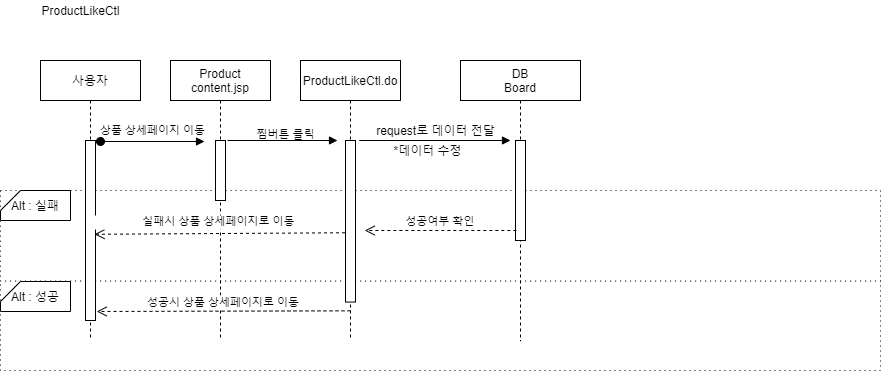

The diagram above was exported from draw.io. Its source (the exported page's mxGraphModel, read from the mxfile embedded in the PNG):
<mxGraphModel dx="1038" dy="491" grid="1" gridSize="10" guides="1" tooltips="1" connect="1" arrows="1" fold="1" page="1" pageScale="1" pageWidth="850" pageHeight="1100" math="0" shadow="0">
  <root>
    <mxCell id="Mqf69Qwjm2CV4h49K_su-0" />
    <mxCell id="Mqf69Qwjm2CV4h49K_su-1" parent="Mqf69Qwjm2CV4h49K_su-0" />
    <mxCell id="Mqf69Qwjm2CV4h49K_su-2" value="" style="rounded=0;whiteSpace=wrap;html=1;dashed=1;dashPattern=1 4;" parent="Mqf69Qwjm2CV4h49K_su-1" vertex="1">
      <mxGeometry x="20" y="300" width="880" height="90" as="geometry" />
    </mxCell>
    <mxCell id="Mqf69Qwjm2CV4h49K_su-3" value="" style="rounded=0;whiteSpace=wrap;html=1;dashed=1;dashPattern=1 4;" parent="Mqf69Qwjm2CV4h49K_su-1" vertex="1">
      <mxGeometry x="20" y="210" width="880" height="90.57" as="geometry" />
    </mxCell>
    <mxCell id="Mqf69Qwjm2CV4h49K_su-4" value="사용자" style="shape=umlLifeline;perimeter=lifelinePerimeter;container=1;collapsible=0;recursiveResize=0;rounded=0;shadow=0;strokeWidth=1;" parent="Mqf69Qwjm2CV4h49K_su-1" vertex="1">
      <mxGeometry x="60" y="80" width="100" height="280" as="geometry" />
    </mxCell>
    <mxCell id="Mqf69Qwjm2CV4h49K_su-5" value="" style="points=[];perimeter=orthogonalPerimeter;rounded=0;shadow=0;strokeWidth=1;" parent="Mqf69Qwjm2CV4h49K_su-4" vertex="1">
      <mxGeometry x="45" y="80" width="10" height="180" as="geometry" />
    </mxCell>
    <mxCell id="Mqf69Qwjm2CV4h49K_su-6" value="DB&#10;Board" style="shape=umlLifeline;perimeter=lifelinePerimeter;container=1;collapsible=0;recursiveResize=0;rounded=0;shadow=0;strokeWidth=1;" parent="Mqf69Qwjm2CV4h49K_su-1" vertex="1">
      <mxGeometry x="480" y="80" width="120" height="280.57" as="geometry" />
    </mxCell>
    <mxCell id="Mqf69Qwjm2CV4h49K_su-7" value="" style="points=[];perimeter=orthogonalPerimeter;rounded=0;shadow=0;strokeWidth=1;" parent="Mqf69Qwjm2CV4h49K_su-6" vertex="1">
      <mxGeometry x="55" y="80" width="10" height="100" as="geometry" />
    </mxCell>
    <mxCell id="Mqf69Qwjm2CV4h49K_su-8" value="Alt : 성공" style="shape=card;whiteSpace=wrap;html=1;size=20;rotation=0;" parent="Mqf69Qwjm2CV4h49K_su-1" vertex="1">
      <mxGeometry x="20" y="301" width="70" height="30" as="geometry" />
    </mxCell>
    <mxCell id="Mqf69Qwjm2CV4h49K_su-9" value="Alt : 실패" style="shape=card;whiteSpace=wrap;html=1;size=20;rotation=0;" parent="Mqf69Qwjm2CV4h49K_su-1" vertex="1">
      <mxGeometry x="20" y="210" width="70" height="30" as="geometry" />
    </mxCell>
    <mxCell id="Mqf69Qwjm2CV4h49K_su-10" value="" style="verticalAlign=bottom;startArrow=oval;endArrow=block;startSize=8;shadow=0;strokeWidth=1;" parent="Mqf69Qwjm2CV4h49K_su-1" edge="1">
      <mxGeometry relative="1" as="geometry">
        <mxPoint x="120" y="161" as="sourcePoint" />
        <mxPoint x="224" y="161" as="targetPoint" />
      </mxGeometry>
    </mxCell>
    <mxCell id="Mqf69Qwjm2CV4h49K_su-11" value="ProductLikeCtl" style="text;html=1;align=center;verticalAlign=middle;resizable=0;points=[];autosize=1;" parent="Mqf69Qwjm2CV4h49K_su-1" vertex="1">
      <mxGeometry x="55" y="20" width="90" height="20" as="geometry" />
    </mxCell>
    <mxCell id="Mqf69Qwjm2CV4h49K_su-12" value="상품 상세페이지 이동" style="edgeLabel;html=1;align=center;verticalAlign=middle;resizable=0;points=[];" parent="Mqf69Qwjm2CV4h49K_su-1" vertex="1" connectable="0">
      <mxGeometry x="170" y="150.00000000000006" as="geometry">
        <mxPoint x="1" y="-1" as="offset" />
      </mxGeometry>
    </mxCell>
    <mxCell id="Mqf69Qwjm2CV4h49K_su-14" value="Product&#10;content.jsp" style="shape=umlLifeline;perimeter=lifelinePerimeter;container=1;collapsible=0;recursiveResize=0;rounded=0;shadow=0;strokeWidth=1;" parent="Mqf69Qwjm2CV4h49K_su-1" vertex="1">
      <mxGeometry x="190" y="80" width="100" height="280" as="geometry" />
    </mxCell>
    <mxCell id="Mqf69Qwjm2CV4h49K_su-15" value="" style="points=[];perimeter=orthogonalPerimeter;rounded=0;shadow=0;strokeWidth=1;" parent="Mqf69Qwjm2CV4h49K_su-14" vertex="1">
      <mxGeometry x="45" y="80" width="10" height="60" as="geometry" />
    </mxCell>
    <mxCell id="Mqf69Qwjm2CV4h49K_su-16" value="찜버튼 클릭" style="edgeLabel;html=1;align=center;verticalAlign=middle;resizable=0;points=[];" parent="Mqf69Qwjm2CV4h49K_su-1" vertex="1" connectable="0">
      <mxGeometry x="185" y="164.00000000000006" as="geometry">
        <mxPoint x="119" y="-11" as="offset" />
      </mxGeometry>
    </mxCell>
    <mxCell id="Mqf69Qwjm2CV4h49K_su-17" value="" style="verticalAlign=bottom;endArrow=block;shadow=0;strokeWidth=1;" parent="Mqf69Qwjm2CV4h49K_su-1" edge="1">
      <mxGeometry relative="1" as="geometry">
        <mxPoint x="247" y="160.00000000000017" as="sourcePoint" />
        <mxPoint x="357" y="160" as="targetPoint" />
      </mxGeometry>
    </mxCell>
    <mxCell id="Mqf69Qwjm2CV4h49K_su-18" value="ProductLikeCtl.do" style="shape=umlLifeline;perimeter=lifelinePerimeter;container=1;collapsible=0;recursiveResize=0;rounded=0;shadow=0;strokeWidth=1;" parent="Mqf69Qwjm2CV4h49K_su-1" vertex="1">
      <mxGeometry x="320" y="80" width="100" height="280" as="geometry" />
    </mxCell>
    <mxCell id="Mqf69Qwjm2CV4h49K_su-19" value="" style="points=[];perimeter=orthogonalPerimeter;rounded=0;shadow=0;strokeWidth=1;" parent="Mqf69Qwjm2CV4h49K_su-18" vertex="1">
      <mxGeometry x="45" y="80" width="10" height="161.57" as="geometry" />
    </mxCell>
    <mxCell id="Mqf69Qwjm2CV4h49K_su-20" value="                 실패시 상품 상세페이지로 이동" style="verticalAlign=bottom;endArrow=open;dashed=1;endSize=8;shadow=0;strokeWidth=1;entryX=0.9;entryY=0.521;entryDx=0;entryDy=0;entryPerimeter=0;exitX=-0.052;exitY=0.571;exitDx=0;exitDy=0;exitPerimeter=0;" parent="Mqf69Qwjm2CV4h49K_su-1" source="Mqf69Qwjm2CV4h49K_su-19" target="Mqf69Qwjm2CV4h49K_su-5" edge="1">
      <mxGeometry x="0.2111" y="-3" relative="1" as="geometry">
        <mxPoint x="114" y="260" as="targetPoint" />
        <mxPoint x="360" y="255" as="sourcePoint" />
        <mxPoint as="offset" />
      </mxGeometry>
    </mxCell>
    <mxCell id="Mqf69Qwjm2CV4h49K_su-21" value="성공시 상품 상세페이지로 이동" style="verticalAlign=bottom;endArrow=open;dashed=1;endSize=8;shadow=0;strokeWidth=1;entryX=0.9;entryY=0.636;entryDx=0;entryDy=0;entryPerimeter=0;exitX=0.5;exitY=0.894;exitDx=0;exitDy=0;exitPerimeter=0;" parent="Mqf69Qwjm2CV4h49K_su-1" source="Mqf69Qwjm2CV4h49K_su-18" edge="1">
      <mxGeometry relative="1" as="geometry">
        <mxPoint x="116.17" y="331" as="targetPoint" />
        <mxPoint x="663.82" y="327.65999999999997" as="sourcePoint" />
      </mxGeometry>
    </mxCell>
    <mxCell id="Mqf69Qwjm2CV4h49K_su-22" value="" style="group" parent="Mqf69Qwjm2CV4h49K_su-1" vertex="1" connectable="0">
      <mxGeometry x="365" y="140" width="165" height="40" as="geometry" />
    </mxCell>
    <mxCell id="Mqf69Qwjm2CV4h49K_su-23" value="*데이터 수정" style="text;html=1;strokeColor=none;fillColor=none;align=center;verticalAlign=middle;whiteSpace=wrap;rounded=0;" parent="Mqf69Qwjm2CV4h49K_su-22" vertex="1">
      <mxGeometry y="20" width="165" height="20" as="geometry" />
    </mxCell>
    <mxCell id="Mqf69Qwjm2CV4h49K_su-24" value="&amp;nbsp; &amp;nbsp; &amp;nbsp; &amp;nbsp; &amp;nbsp; &amp;nbsp; &amp;nbsp; &amp;nbsp; &amp;nbsp; request로 데이터 전달" style="text;html=1;align=center;verticalAlign=middle;resizable=0;points=[];autosize=1;" parent="Mqf69Qwjm2CV4h49K_su-22" vertex="1">
      <mxGeometry x="-30" width="180" height="20" as="geometry" />
    </mxCell>
    <mxCell id="Mqf69Qwjm2CV4h49K_su-25" value="" style="verticalAlign=bottom;endArrow=block;entryX=0;entryY=0;shadow=0;strokeWidth=1;" parent="Mqf69Qwjm2CV4h49K_su-22" edge="1">
      <mxGeometry relative="1" as="geometry">
        <mxPoint x="13.75" y="20.000000000000227" as="sourcePoint" />
        <mxPoint x="165" y="20.000000000000227" as="targetPoint" />
      </mxGeometry>
    </mxCell>
    <mxCell id="Mqf69Qwjm2CV4h49K_su-26" value="성공여부 확인" style="verticalAlign=bottom;endArrow=open;dashed=1;endSize=8;shadow=0;strokeWidth=1;entryX=0.935;entryY=0.795;entryDx=0;entryDy=0;entryPerimeter=0;" parent="Mqf69Qwjm2CV4h49K_su-1" edge="1">
      <mxGeometry x="-0.0001" relative="1" as="geometry">
        <mxPoint x="384.17000000000024" y="250" as="targetPoint" />
        <mxPoint x="535.8200000000002" y="250" as="sourcePoint" />
        <Array as="points" />
        <mxPoint as="offset" />
      </mxGeometry>
    </mxCell>
  </root>
</mxGraphModel>